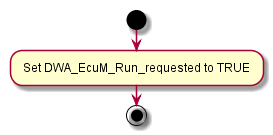

The diagram above was rendered by PlantUML. Its source (embedded in the PNG):
@startuml Rte_Call_DWA_ECU_StateRequest_RequestRUN.png
  start
    : Set DWA_EcuM_Run_requested to TRUE ;
  stop
@enduml